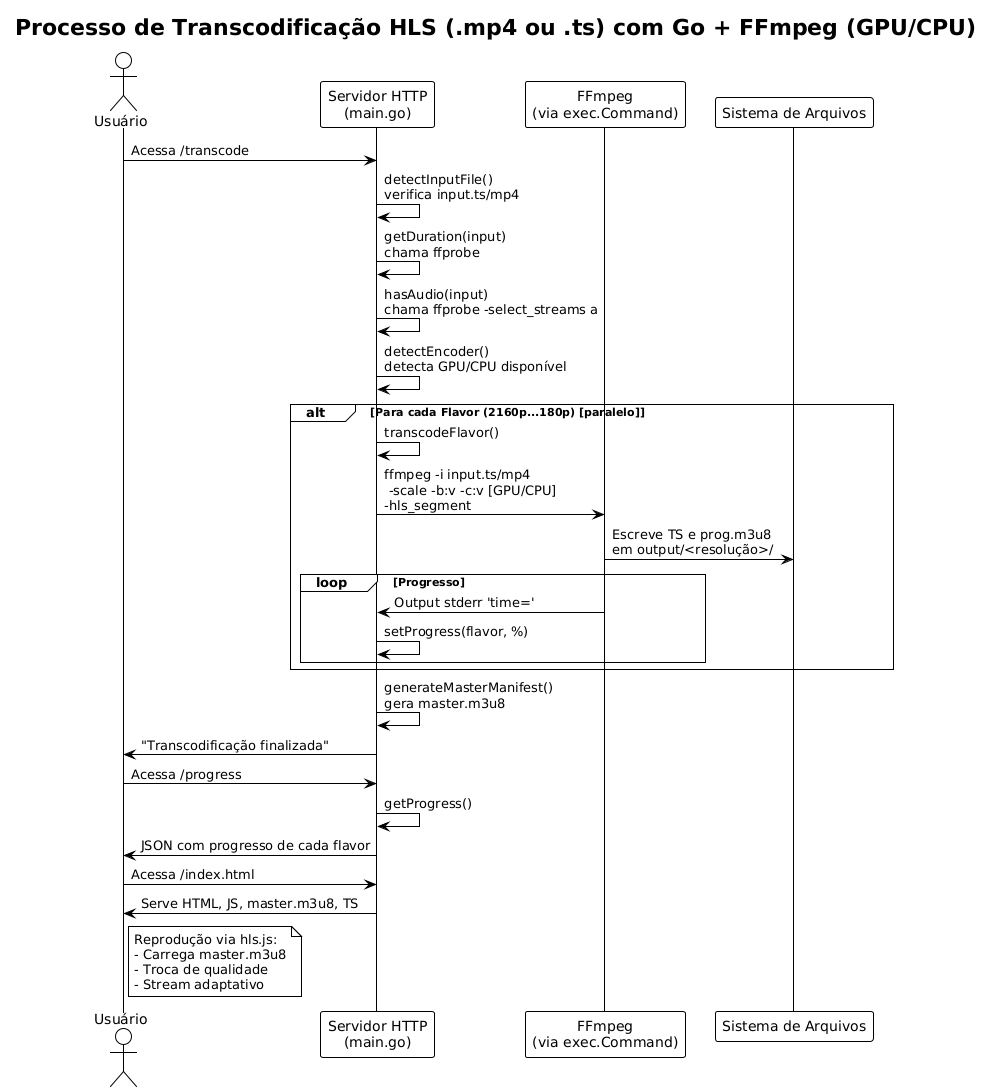

The diagram above was rendered by PlantUML. Its source (embedded in the PNG):
@startuml
!theme plain

title Processo de Transcodificação HLS (.mp4 ou .ts) com Go + FFmpeg (GPU/CPU)

actor Usuário

participant "Servidor HTTP\n(main.go)" as HTTP
participant "FFmpeg\n(via exec.Command)" as FF
participant "Sistema de Arquivos" as FS

Usuário -> HTTP : Acessa /transcode
HTTP -> HTTP : detectInputFile()\nverifica input.ts/mp4
HTTP -> HTTP : getDuration(input)\nchama ffprobe
HTTP -> HTTP : hasAudio(input)\nchama ffprobe -select_streams a
HTTP -> HTTP : detectEncoder()\ndetecta GPU/CPU disponível

alt Para cada Flavor (2160p...180p) [paralelo]
    HTTP -> HTTP : transcodeFlavor()
    HTTP -> FF : ffmpeg -i input.ts/mp4 \n -scale -b:v -c:v [GPU/CPU] \n-hls_segment
    FF -> FS : Escreve TS e prog.m3u8\nem output/<resolução>/
    loop Progresso
        FF -> HTTP : Output stderr 'time='
        HTTP -> HTTP : setProgress(flavor, %)
    end
end

HTTP -> HTTP : generateMasterManifest()\ngera master.m3u8

HTTP -> Usuário : "Transcodificação finalizada"

Usuário -> HTTP : Acessa /progress
HTTP -> HTTP : getProgress()
HTTP -> Usuário : JSON com progresso de cada flavor

Usuário -> HTTP : Acessa /index.html
HTTP -> Usuário : Serve HTML, JS, master.m3u8, TS

note right of Usuário
Reprodução via hls.js:
- Carrega master.m3u8
- Troca de qualidade
- Stream adaptativo
end note
@enduml